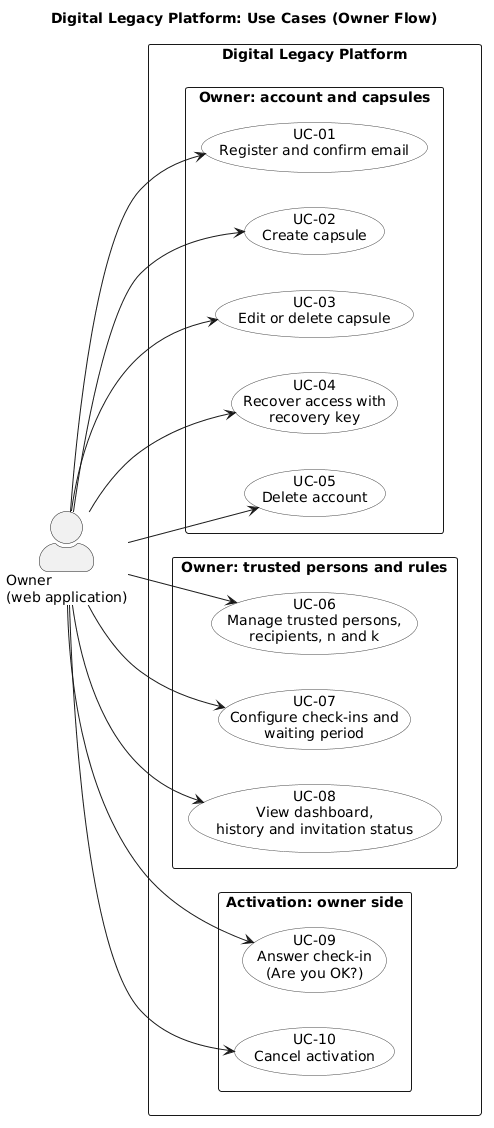

The diagram above was rendered by PlantUML. Its source (embedded in the PNG):
@startuml
title Digital Legacy Platform: Use Cases (Owner Flow)
left to right direction
skinparam packageStyle rectangle
skinparam actorStyle awesome
skinparam usecase {
  BackgroundColor #FFFFFF
  BorderColor #444444
}
skinparam shadowing false

actor "Owner\n(web application)" as Owner

rectangle "Digital Legacy Platform" {
  package "Owner: account and capsules" {
    usecase "UC-01\nRegister and confirm email" as UC01
    usecase "UC-02\nCreate capsule" as UC02
    usecase "UC-03\nEdit or delete capsule" as UC03
    usecase "UC-04\nRecover access with\nrecovery key" as UC04
    usecase "UC-05\nDelete account" as UC05
  }

  package "Owner: trusted persons and rules" {
    usecase "UC-06\nManage trusted persons,\nrecipients, n and k" as UC06
    usecase "UC-07\nConfigure check-ins and\nwaiting period" as UC07
    usecase "UC-08\nView dashboard,\nhistory and invitation status" as UC08
  }

  package "Activation: owner side" {
    usecase "UC-09\nAnswer check-in\n(Are you OK?)" as UC09
    usecase "UC-10\nCancel activation" as UC10
  }
}

Owner --> UC01
Owner --> UC02
Owner --> UC03
Owner --> UC04
Owner --> UC05
Owner --> UC06
Owner --> UC07
Owner --> UC08
Owner --> UC09
Owner --> UC10
@enduml